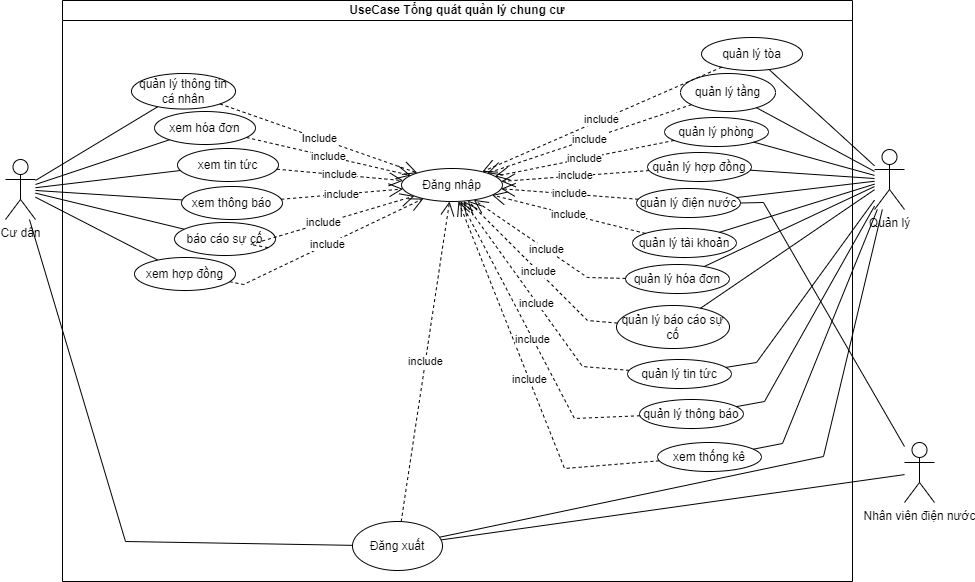

The diagram above was exported from draw.io. Its source (the exported page's mxGraphModel, read from the mxfile embedded in the PNG):
<mxGraphModel dx="1006" dy="559" grid="0" gridSize="10" guides="1" tooltips="1" connect="1" arrows="0" fold="1" page="1" pageScale="1" pageWidth="1169" pageHeight="827" background="#ffffff" math="0" shadow="0">
  <root>
    <mxCell id="0" />
    <mxCell id="1" parent="0" />
    <mxCell id="ZVCgykRuLSJEn90-AZET-1" value="Cư dân" style="shape=umlActor;verticalLabelPosition=bottom;verticalAlign=top;html=1;outlineConnect=0;" parent="1" vertex="1">
      <mxGeometry x="63" y="167" width="30" height="60" as="geometry" />
    </mxCell>
    <mxCell id="ZVCgykRuLSJEn90-AZET-12" value="" style="endArrow=none;html=1;rounded=0;" parent="1" source="ZVCgykRuLSJEn90-AZET-1" target="LwQZIMssA0eHy4fDWsp7-1" edge="1">
      <mxGeometry width="50" height="50" relative="1" as="geometry">
        <mxPoint x="90" y="161" as="sourcePoint" />
        <mxPoint x="199" y="101" as="targetPoint" />
      </mxGeometry>
    </mxCell>
    <mxCell id="ZVCgykRuLSJEn90-AZET-13" value="" style="endArrow=none;html=1;rounded=0;" parent="1" source="ZVCgykRuLSJEn90-AZET-1" target="LwQZIMssA0eHy4fDWsp7-2" edge="1">
      <mxGeometry width="50" height="50" relative="1" as="geometry">
        <mxPoint x="106" y="208" as="sourcePoint" />
        <mxPoint x="214.49599413553028" y="143.63738955444774" as="targetPoint" />
      </mxGeometry>
    </mxCell>
    <mxCell id="ZVCgykRuLSJEn90-AZET-14" value="" style="endArrow=none;html=1;rounded=0;" parent="1" source="ZVCgykRuLSJEn90-AZET-1" target="LwQZIMssA0eHy4fDWsp7-3" edge="1">
      <mxGeometry width="50" height="50" relative="1" as="geometry">
        <mxPoint x="395" y="321" as="sourcePoint" />
        <mxPoint x="262.26108191293224" y="171.65364387407828" as="targetPoint" />
      </mxGeometry>
    </mxCell>
    <mxCell id="ZVCgykRuLSJEn90-AZET-15" value="" style="endArrow=none;html=1;rounded=0;" parent="1" source="ZVCgykRuLSJEn90-AZET-1" target="LwQZIMssA0eHy4fDWsp7-4" edge="1">
      <mxGeometry width="50" height="50" relative="1" as="geometry">
        <mxPoint x="395" y="321" as="sourcePoint" />
        <mxPoint x="211.46120009692527" y="202.5983663198706" as="targetPoint" />
      </mxGeometry>
    </mxCell>
    <mxCell id="ZVCgykRuLSJEn90-AZET-16" value="" style="endArrow=none;html=1;rounded=0;" parent="1" source="ZVCgykRuLSJEn90-AZET-1" target="LwQZIMssA0eHy4fDWsp7-5" edge="1">
      <mxGeometry width="50" height="50" relative="1" as="geometry">
        <mxPoint x="395" y="321" as="sourcePoint" />
        <mxPoint x="186.00791424062118" y="232.61925198526956" as="targetPoint" />
      </mxGeometry>
    </mxCell>
    <mxCell id="ZVCgykRuLSJEn90-AZET-17" value="" style="endArrow=none;html=1;rounded=0;" parent="1" source="ZVCgykRuLSJEn90-AZET-1" target="LwQZIMssA0eHy4fDWsp7-6" edge="1">
      <mxGeometry width="50" height="50" relative="1" as="geometry">
        <mxPoint x="395" y="321" as="sourcePoint" />
        <mxPoint x="170.64441199919315" y="268.7649323070716" as="targetPoint" />
      </mxGeometry>
    </mxCell>
    <mxCell id="ZVCgykRuLSJEn90-AZET-26" value="" style="endArrow=none;html=1;rounded=0;" parent="1" source="ZVCgykRuLSJEn90-AZET-1" target="ZVCgykRuLSJEn90-AZET-24" edge="1">
      <mxGeometry width="50" height="50" relative="1" as="geometry">
        <mxPoint x="395" y="321" as="sourcePoint" />
        <mxPoint x="445" y="271" as="targetPoint" />
        <Array as="points">
          <mxPoint x="183" y="549" />
        </Array>
      </mxGeometry>
    </mxCell>
    <mxCell id="ZVCgykRuLSJEn90-AZET-27" value="Quản lý" style="shape=umlActor;verticalLabelPosition=bottom;verticalAlign=top;html=1;outlineConnect=0;" parent="1" vertex="1">
      <mxGeometry x="932" y="157" width="30" height="60" as="geometry" />
    </mxCell>
    <mxCell id="ZVCgykRuLSJEn90-AZET-33" value="UseCase Tổng quát quản lý chung cư" style="swimlane;whiteSpace=wrap;html=1;startSize=20;" parent="1" vertex="1">
      <mxGeometry x="120" y="8" width="790" height="581" as="geometry">
        <mxRectangle x="122" y="3" width="137" height="26" as="alternateBounds" />
      </mxGeometry>
    </mxCell>
    <mxCell id="ZVCgykRuLSJEn90-AZET-30" value="quản lý tòa" style="ellipse;whiteSpace=wrap;html=1;" parent="ZVCgykRuLSJEn90-AZET-33" vertex="1">
      <mxGeometry x="639" y="37" width="101" height="33" as="geometry" />
    </mxCell>
    <mxCell id="ZVCgykRuLSJEn90-AZET-34" value="quản lý tầng" style="ellipse;whiteSpace=wrap;html=1;" parent="ZVCgykRuLSJEn90-AZET-33" vertex="1">
      <mxGeometry x="618" y="73" width="95" height="38" as="geometry" />
    </mxCell>
    <mxCell id="ZVCgykRuLSJEn90-AZET-35" value="quản lý phòng" style="ellipse;whiteSpace=wrap;html=1;" parent="ZVCgykRuLSJEn90-AZET-33" vertex="1">
      <mxGeometry x="602" y="117" width="104" height="29" as="geometry" />
    </mxCell>
    <mxCell id="ZVCgykRuLSJEn90-AZET-36" value="quản lý hợp đồng" style="ellipse;whiteSpace=wrap;html=1;" parent="ZVCgykRuLSJEn90-AZET-33" vertex="1">
      <mxGeometry x="585" y="152" width="104" height="29" as="geometry" />
    </mxCell>
    <mxCell id="ZVCgykRuLSJEn90-AZET-37" value="quản lý điện nước" style="ellipse;whiteSpace=wrap;html=1;" parent="ZVCgykRuLSJEn90-AZET-33" vertex="1">
      <mxGeometry x="574" y="188" width="104" height="29" as="geometry" />
    </mxCell>
    <mxCell id="ZVCgykRuLSJEn90-AZET-38" value="quản lý tài khoản" style="ellipse;whiteSpace=wrap;html=1;" parent="ZVCgykRuLSJEn90-AZET-33" vertex="1">
      <mxGeometry x="570" y="228" width="104" height="29" as="geometry" />
    </mxCell>
    <mxCell id="ZVCgykRuLSJEn90-AZET-40" value="quản lý báo cáo sự cố" style="ellipse;whiteSpace=wrap;html=1;" parent="ZVCgykRuLSJEn90-AZET-33" vertex="1">
      <mxGeometry x="554" y="305" width="113" height="43" as="geometry" />
    </mxCell>
    <mxCell id="ZVCgykRuLSJEn90-AZET-41" value="quản lý tin tức" style="ellipse;whiteSpace=wrap;html=1;" parent="ZVCgykRuLSJEn90-AZET-33" vertex="1">
      <mxGeometry x="565" y="359" width="104" height="29" as="geometry" />
    </mxCell>
    <mxCell id="ZVCgykRuLSJEn90-AZET-42" value="quản lý thông báo" style="ellipse;whiteSpace=wrap;html=1;" parent="ZVCgykRuLSJEn90-AZET-33" vertex="1">
      <mxGeometry x="577" y="399" width="104" height="29" as="geometry" />
    </mxCell>
    <mxCell id="ZVCgykRuLSJEn90-AZET-39" value="quản lý hóa đơn" style="ellipse;whiteSpace=wrap;html=1;" parent="ZVCgykRuLSJEn90-AZET-33" vertex="1">
      <mxGeometry x="563" y="264" width="104" height="29" as="geometry" />
    </mxCell>
    <mxCell id="ZVCgykRuLSJEn90-AZET-43" value="xem thống kê" style="ellipse;whiteSpace=wrap;html=1;" parent="ZVCgykRuLSJEn90-AZET-33" vertex="1">
      <mxGeometry x="595" y="442" width="104" height="29" as="geometry" />
    </mxCell>
    <mxCell id="ZVCgykRuLSJEn90-AZET-24" value="Đăng xuất" style="ellipse;whiteSpace=wrap;html=1;" parent="ZVCgykRuLSJEn90-AZET-33" vertex="1">
      <mxGeometry x="290" y="521" width="90" height="49" as="geometry" />
    </mxCell>
    <mxCell id="LwQZIMssA0eHy4fDWsp7-1" value="quản lý thông tin cá nhân" style="ellipse;whiteSpace=wrap;html=1;" parent="ZVCgykRuLSJEn90-AZET-33" vertex="1">
      <mxGeometry x="69" y="73" width="104" height="35.5" as="geometry" />
    </mxCell>
    <mxCell id="LwQZIMssA0eHy4fDWsp7-2" value="xem hóa đơn" style="ellipse;whiteSpace=wrap;html=1;" parent="ZVCgykRuLSJEn90-AZET-33" vertex="1">
      <mxGeometry x="92" y="111" width="101" height="33" as="geometry" />
    </mxCell>
    <mxCell id="LwQZIMssA0eHy4fDWsp7-3" value="xem tin tức" style="ellipse;whiteSpace=wrap;html=1;" parent="ZVCgykRuLSJEn90-AZET-33" vertex="1">
      <mxGeometry x="115" y="148" width="101" height="33" as="geometry" />
    </mxCell>
    <mxCell id="LwQZIMssA0eHy4fDWsp7-4" value="xem thông báo" style="ellipse;whiteSpace=wrap;html=1;" parent="ZVCgykRuLSJEn90-AZET-33" vertex="1">
      <mxGeometry x="119" y="186" width="101" height="33" as="geometry" />
    </mxCell>
    <mxCell id="LwQZIMssA0eHy4fDWsp7-5" value="báo cáo sự cố" style="ellipse;whiteSpace=wrap;html=1;" parent="ZVCgykRuLSJEn90-AZET-33" vertex="1">
      <mxGeometry x="112" y="222" width="101" height="33" as="geometry" />
    </mxCell>
    <mxCell id="LwQZIMssA0eHy4fDWsp7-6" value="xem hợp đồng" style="ellipse;whiteSpace=wrap;html=1;" parent="ZVCgykRuLSJEn90-AZET-33" vertex="1">
      <mxGeometry x="72" y="257" width="101" height="33" as="geometry" />
    </mxCell>
    <mxCell id="LwQZIMssA0eHy4fDWsp7-7" value="Đăng nhập" style="ellipse;whiteSpace=wrap;html=1;" parent="ZVCgykRuLSJEn90-AZET-33" vertex="1">
      <mxGeometry x="339" y="168" width="101" height="33" as="geometry" />
    </mxCell>
    <mxCell id="ZVCgykRuLSJEn90-AZET-18" value="Include" style="endArrow=open;endSize=12;dashed=1;html=1;rounded=0;" parent="ZVCgykRuLSJEn90-AZET-33" source="LwQZIMssA0eHy4fDWsp7-1" target="LwQZIMssA0eHy4fDWsp7-7" edge="1">
      <mxGeometry width="160" relative="1" as="geometry">
        <mxPoint x="123.62641750094167" y="107.87944887124445" as="sourcePoint" />
        <mxPoint x="354.2399125661266" y="173.92312699705235" as="targetPoint" />
      </mxGeometry>
    </mxCell>
    <mxCell id="ZVCgykRuLSJEn90-AZET-19" value="include" style="endArrow=open;endSize=12;dashed=1;html=1;rounded=0;" parent="ZVCgykRuLSJEn90-AZET-33" source="LwQZIMssA0eHy4fDWsp7-2" target="LwQZIMssA0eHy4fDWsp7-7" edge="1">
      <mxGeometry width="160" relative="1" as="geometry">
        <mxPoint x="153.14123688222344" y="145.6561599676495" as="sourcePoint" />
        <mxPoint x="350.03863418490437" y="176.71410156854267" as="targetPoint" />
      </mxGeometry>
    </mxCell>
    <mxCell id="ZVCgykRuLSJEn90-AZET-21" value="include" style="endArrow=open;endSize=12;dashed=1;html=1;rounded=0;" parent="ZVCgykRuLSJEn90-AZET-33" source="LwQZIMssA0eHy4fDWsp7-3" target="LwQZIMssA0eHy4fDWsp7-7" edge="1">
      <mxGeometry width="160" relative="1" as="geometry">
        <mxPoint x="177.38835833181042" y="207.33886887160702" as="sourcePoint" />
        <mxPoint x="345.9444611099036" y="181.5987949470948" as="targetPoint" />
      </mxGeometry>
    </mxCell>
    <mxCell id="ZVCgykRuLSJEn90-AZET-20" value="include" style="endArrow=open;endSize=12;dashed=1;html=1;rounded=0;" parent="ZVCgykRuLSJEn90-AZET-33" source="LwQZIMssA0eHy4fDWsp7-4" target="LwQZIMssA0eHy4fDWsp7-7" edge="1">
      <mxGeometry width="160" relative="1" as="geometry">
        <mxPoint x="210" y="210" as="sourcePoint" />
        <mxPoint x="345.64892703863234" y="188.7394849785403" as="targetPoint" />
      </mxGeometry>
    </mxCell>
    <mxCell id="ZVCgykRuLSJEn90-AZET-22" value="include" style="endArrow=open;endSize=12;dashed=1;html=1;rounded=0;" parent="ZVCgykRuLSJEn90-AZET-33" source="LwQZIMssA0eHy4fDWsp7-5" target="LwQZIMssA0eHy4fDWsp7-7" edge="1">
      <mxGeometry width="160" relative="1" as="geometry">
        <mxPoint x="140.52013381059032" y="248.97427297041997" as="sourcePoint" />
        <mxPoint x="351.9735917811454" y="195.70870189293237" as="targetPoint" />
        <Array as="points">
          <mxPoint x="188" y="244" />
        </Array>
      </mxGeometry>
    </mxCell>
    <mxCell id="ZVCgykRuLSJEn90-AZET-23" value="include" style="endArrow=open;endSize=12;dashed=1;html=1;rounded=0;" parent="ZVCgykRuLSJEn90-AZET-33" source="LwQZIMssA0eHy4fDWsp7-6" target="LwQZIMssA0eHy4fDWsp7-7" edge="1">
      <mxGeometry width="160" relative="1" as="geometry">
        <mxPoint x="107.29122032698774" y="290.6423983060844" as="sourcePoint" />
        <mxPoint x="358.4653106001879" y="199.07475515136684" as="targetPoint" />
        <Array as="points">
          <mxPoint x="181" y="284" />
        </Array>
      </mxGeometry>
    </mxCell>
    <mxCell id="ZVCgykRuLSJEn90-AZET-68" value="include" style="endArrow=open;endSize=12;dashed=1;html=1;rounded=0;" parent="ZVCgykRuLSJEn90-AZET-33" source="ZVCgykRuLSJEn90-AZET-24" target="LwQZIMssA0eHy4fDWsp7-7" edge="1">
      <mxGeometry width="160" relative="1" as="geometry">
        <mxPoint x="581" y="478" as="sourcePoint" />
        <mxPoint x="383.13275153128257" y="203.92140937249314" as="targetPoint" />
        <Array as="points" />
      </mxGeometry>
    </mxCell>
    <mxCell id="ZVCgykRuLSJEn90-AZET-54" value="include" style="endArrow=open;endSize=12;dashed=1;html=1;rounded=0;" parent="ZVCgykRuLSJEn90-AZET-33" source="ZVCgykRuLSJEn90-AZET-43" target="LwQZIMssA0eHy4fDWsp7-7" edge="1">
      <mxGeometry width="160" relative="1" as="geometry">
        <mxPoint x="735" y="178" as="sourcePoint" />
        <mxPoint x="394.42548273210446" y="203.70857504742162" as="targetPoint" />
        <Array as="points">
          <mxPoint x="502" y="468" />
        </Array>
      </mxGeometry>
    </mxCell>
    <mxCell id="ZVCgykRuLSJEn90-AZET-53" value="include" style="endArrow=open;endSize=12;dashed=1;html=1;rounded=0;" parent="ZVCgykRuLSJEn90-AZET-33" source="ZVCgykRuLSJEn90-AZET-42" target="LwQZIMssA0eHy4fDWsp7-7" edge="1">
      <mxGeometry width="160" relative="1" as="geometry">
        <mxPoint x="725" y="168" as="sourcePoint" />
        <mxPoint x="396.698293083914" y="203.50003196374428" as="targetPoint" />
        <Array as="points">
          <mxPoint x="512" y="418" />
        </Array>
      </mxGeometry>
    </mxCell>
    <mxCell id="ZVCgykRuLSJEn90-AZET-52" value="include" style="endArrow=open;endSize=12;dashed=1;html=1;rounded=0;" parent="ZVCgykRuLSJEn90-AZET-33" source="ZVCgykRuLSJEn90-AZET-41" target="LwQZIMssA0eHy4fDWsp7-7" edge="1">
      <mxGeometry width="160" relative="1" as="geometry">
        <mxPoint x="715" y="158" as="sourcePoint" />
        <mxPoint x="399.9983373022858" y="203.09173469482312" as="targetPoint" />
        <Array as="points">
          <mxPoint x="520" y="366" />
        </Array>
      </mxGeometry>
    </mxCell>
    <mxCell id="ZVCgykRuLSJEn90-AZET-51" value="include" style="endArrow=open;endSize=12;dashed=1;html=1;rounded=0;" parent="ZVCgykRuLSJEn90-AZET-33" source="ZVCgykRuLSJEn90-AZET-40" target="LwQZIMssA0eHy4fDWsp7-7" edge="1">
      <mxGeometry width="160" relative="1" as="geometry">
        <mxPoint x="705" y="148" as="sourcePoint" />
        <mxPoint x="400" y="194" as="targetPoint" />
        <Array as="points">
          <mxPoint x="525" y="320" />
        </Array>
      </mxGeometry>
    </mxCell>
    <mxCell id="ZVCgykRuLSJEn90-AZET-50" value="include" style="endArrow=open;endSize=12;dashed=1;html=1;rounded=0;" parent="ZVCgykRuLSJEn90-AZET-33" source="ZVCgykRuLSJEn90-AZET-39" target="LwQZIMssA0eHy4fDWsp7-7" edge="1">
      <mxGeometry width="160" relative="1" as="geometry">
        <mxPoint x="695" y="138" as="sourcePoint" />
        <mxPoint x="410.3290298510999" y="200.88363562644986" as="targetPoint" />
        <Array as="points">
          <mxPoint x="525" y="277" />
        </Array>
      </mxGeometry>
    </mxCell>
    <mxCell id="ZVCgykRuLSJEn90-AZET-49" value="include" style="endArrow=open;endSize=12;dashed=1;html=1;rounded=0;" parent="ZVCgykRuLSJEn90-AZET-33" source="ZVCgykRuLSJEn90-AZET-38" target="LwQZIMssA0eHy4fDWsp7-7" edge="1">
      <mxGeometry width="160" relative="1" as="geometry">
        <mxPoint x="685" y="128" as="sourcePoint" />
        <mxPoint x="423.79078983155864" y="194.42372349105904" as="targetPoint" />
      </mxGeometry>
    </mxCell>
    <mxCell id="ZVCgykRuLSJEn90-AZET-48" value="include" style="endArrow=open;endSize=12;dashed=1;html=1;rounded=0;" parent="ZVCgykRuLSJEn90-AZET-33" source="ZVCgykRuLSJEn90-AZET-37" target="LwQZIMssA0eHy4fDWsp7-7" edge="1">
      <mxGeometry width="160" relative="1" as="geometry">
        <mxPoint x="675" y="118" as="sourcePoint" />
        <mxPoint x="428.4628661652255" y="188.44924152639692" as="targetPoint" />
      </mxGeometry>
    </mxCell>
    <mxCell id="ZVCgykRuLSJEn90-AZET-47" value="include" style="endArrow=open;endSize=12;dashed=1;html=1;rounded=0;" parent="ZVCgykRuLSJEn90-AZET-33" source="ZVCgykRuLSJEn90-AZET-36" target="LwQZIMssA0eHy4fDWsp7-7" edge="1">
      <mxGeometry width="160" relative="1" as="geometry">
        <mxPoint x="610" y="180" as="sourcePoint" />
        <mxPoint x="428.38844619609404" y="182.3544780890968" as="targetPoint" />
      </mxGeometry>
    </mxCell>
    <mxCell id="ZVCgykRuLSJEn90-AZET-46" value="include" style="endArrow=open;endSize=12;dashed=1;html=1;rounded=0;" parent="ZVCgykRuLSJEn90-AZET-33" source="ZVCgykRuLSJEn90-AZET-35" target="LwQZIMssA0eHy4fDWsp7-7" edge="1">
      <mxGeometry width="160" relative="1" as="geometry">
        <mxPoint x="655" y="98" as="sourcePoint" />
        <mxPoint x="425.1688235167471" y="177.78046265953412" as="targetPoint" />
      </mxGeometry>
    </mxCell>
    <mxCell id="ZVCgykRuLSJEn90-AZET-45" value="include" style="endArrow=open;endSize=12;dashed=1;html=1;rounded=0;" parent="ZVCgykRuLSJEn90-AZET-33" source="ZVCgykRuLSJEn90-AZET-34" target="LwQZIMssA0eHy4fDWsp7-7" edge="1">
      <mxGeometry width="160" relative="1" as="geometry">
        <mxPoint x="645" y="88" as="sourcePoint" />
        <mxPoint x="420.44720676094767" y="174.31082651522274" as="targetPoint" />
      </mxGeometry>
    </mxCell>
    <mxCell id="ZVCgykRuLSJEn90-AZET-44" value="include" style="endArrow=open;endSize=12;dashed=1;html=1;rounded=0;" parent="ZVCgykRuLSJEn90-AZET-33" source="ZVCgykRuLSJEn90-AZET-30" target="LwQZIMssA0eHy4fDWsp7-7" edge="1">
      <mxGeometry width="160" relative="1" as="geometry">
        <mxPoint x="314" y="290" as="sourcePoint" />
        <mxPoint x="416.8129901281786" y="172.46915663271648" as="targetPoint" />
      </mxGeometry>
    </mxCell>
    <mxCell id="ZVCgykRuLSJEn90-AZET-56" value="" style="endArrow=none;html=1;rounded=0;" parent="1" source="ZVCgykRuLSJEn90-AZET-30" target="ZVCgykRuLSJEn90-AZET-27" edge="1">
      <mxGeometry width="50" height="50" relative="1" as="geometry">
        <mxPoint x="515" y="307" as="sourcePoint" />
        <mxPoint x="565" y="257" as="targetPoint" />
      </mxGeometry>
    </mxCell>
    <mxCell id="ZVCgykRuLSJEn90-AZET-57" value="" style="endArrow=none;html=1;rounded=0;" parent="1" source="ZVCgykRuLSJEn90-AZET-34" target="ZVCgykRuLSJEn90-AZET-27" edge="1">
      <mxGeometry width="50" height="50" relative="1" as="geometry">
        <mxPoint x="838" y="82" as="sourcePoint" />
        <mxPoint x="942" y="183" as="targetPoint" />
      </mxGeometry>
    </mxCell>
    <mxCell id="ZVCgykRuLSJEn90-AZET-58" value="" style="endArrow=none;html=1;rounded=0;" parent="1" source="ZVCgykRuLSJEn90-AZET-35" target="ZVCgykRuLSJEn90-AZET-27" edge="1">
      <mxGeometry width="50" height="50" relative="1" as="geometry">
        <mxPoint x="848" y="92" as="sourcePoint" />
        <mxPoint x="952" y="193" as="targetPoint" />
      </mxGeometry>
    </mxCell>
    <mxCell id="ZVCgykRuLSJEn90-AZET-59" value="" style="endArrow=none;html=1;rounded=0;" parent="1" source="ZVCgykRuLSJEn90-AZET-36" target="ZVCgykRuLSJEn90-AZET-27" edge="1">
      <mxGeometry width="50" height="50" relative="1" as="geometry">
        <mxPoint x="858" y="102" as="sourcePoint" />
        <mxPoint x="962" y="203" as="targetPoint" />
      </mxGeometry>
    </mxCell>
    <mxCell id="ZVCgykRuLSJEn90-AZET-60" value="" style="endArrow=none;html=1;rounded=0;" parent="1" source="ZVCgykRuLSJEn90-AZET-37" target="ZVCgykRuLSJEn90-AZET-27" edge="1">
      <mxGeometry width="50" height="50" relative="1" as="geometry">
        <mxPoint x="868" y="112" as="sourcePoint" />
        <mxPoint x="972" y="213" as="targetPoint" />
      </mxGeometry>
    </mxCell>
    <mxCell id="ZVCgykRuLSJEn90-AZET-61" value="" style="endArrow=none;html=1;rounded=0;" parent="1" source="ZVCgykRuLSJEn90-AZET-38" target="ZVCgykRuLSJEn90-AZET-27" edge="1">
      <mxGeometry width="50" height="50" relative="1" as="geometry">
        <mxPoint x="878" y="122" as="sourcePoint" />
        <mxPoint x="982" y="223" as="targetPoint" />
      </mxGeometry>
    </mxCell>
    <mxCell id="ZVCgykRuLSJEn90-AZET-62" value="" style="endArrow=none;html=1;rounded=0;" parent="1" source="ZVCgykRuLSJEn90-AZET-39" target="ZVCgykRuLSJEn90-AZET-27" edge="1">
      <mxGeometry width="50" height="50" relative="1" as="geometry">
        <mxPoint x="888" y="132" as="sourcePoint" />
        <mxPoint x="992" y="233" as="targetPoint" />
      </mxGeometry>
    </mxCell>
    <mxCell id="ZVCgykRuLSJEn90-AZET-63" value="" style="endArrow=none;html=1;rounded=0;" parent="1" source="ZVCgykRuLSJEn90-AZET-40" target="ZVCgykRuLSJEn90-AZET-27" edge="1">
      <mxGeometry width="50" height="50" relative="1" as="geometry">
        <mxPoint x="898" y="142" as="sourcePoint" />
        <mxPoint x="1002" y="243" as="targetPoint" />
      </mxGeometry>
    </mxCell>
    <mxCell id="ZVCgykRuLSJEn90-AZET-64" value="" style="endArrow=none;html=1;rounded=0;" parent="1" source="ZVCgykRuLSJEn90-AZET-41" target="ZVCgykRuLSJEn90-AZET-27" edge="1">
      <mxGeometry width="50" height="50" relative="1" as="geometry">
        <mxPoint x="908" y="152" as="sourcePoint" />
        <mxPoint x="1012" y="253" as="targetPoint" />
        <Array as="points">
          <mxPoint x="814" y="370" />
        </Array>
      </mxGeometry>
    </mxCell>
    <mxCell id="ZVCgykRuLSJEn90-AZET-65" value="" style="endArrow=none;html=1;rounded=0;" parent="1" source="ZVCgykRuLSJEn90-AZET-42" target="ZVCgykRuLSJEn90-AZET-27" edge="1">
      <mxGeometry width="50" height="50" relative="1" as="geometry">
        <mxPoint x="918" y="162" as="sourcePoint" />
        <mxPoint x="1022" y="263" as="targetPoint" />
        <Array as="points">
          <mxPoint x="822" y="409" />
        </Array>
      </mxGeometry>
    </mxCell>
    <mxCell id="ZVCgykRuLSJEn90-AZET-66" value="" style="endArrow=none;html=1;rounded=0;" parent="1" source="ZVCgykRuLSJEn90-AZET-43" target="ZVCgykRuLSJEn90-AZET-27" edge="1">
      <mxGeometry width="50" height="50" relative="1" as="geometry">
        <mxPoint x="928" y="172" as="sourcePoint" />
        <mxPoint x="1032" y="273" as="targetPoint" />
        <Array as="points">
          <mxPoint x="840" y="451" />
        </Array>
      </mxGeometry>
    </mxCell>
    <mxCell id="ZVCgykRuLSJEn90-AZET-67" value="" style="endArrow=none;html=1;rounded=0;" parent="1" source="ZVCgykRuLSJEn90-AZET-27" target="ZVCgykRuLSJEn90-AZET-24" edge="1">
      <mxGeometry width="50" height="50" relative="1" as="geometry">
        <mxPoint x="938" y="182" as="sourcePoint" />
        <mxPoint x="1042" y="283" as="targetPoint" />
        <Array as="points">
          <mxPoint x="881" y="464" />
        </Array>
      </mxGeometry>
    </mxCell>
    <mxCell id="ZVCgykRuLSJEn90-AZET-70" value="Nhân viên điện nước" style="shape=umlActor;verticalLabelPosition=bottom;verticalAlign=top;html=1;" parent="1" vertex="1">
      <mxGeometry x="962" y="450" width="30" height="60" as="geometry" />
    </mxCell>
    <mxCell id="ZVCgykRuLSJEn90-AZET-73" value="" style="endArrow=none;html=1;rounded=0;" parent="1" source="ZVCgykRuLSJEn90-AZET-37" target="ZVCgykRuLSJEn90-AZET-70" edge="1">
      <mxGeometry width="50" height="50" relative="1" as="geometry">
        <mxPoint x="828" y="464" as="sourcePoint" />
        <mxPoint x="945" y="227" as="targetPoint" />
        <Array as="points">
          <mxPoint x="821" y="210" />
        </Array>
      </mxGeometry>
    </mxCell>
    <mxCell id="ZVCgykRuLSJEn90-AZET-74" value="" style="endArrow=none;html=1;rounded=0;" parent="1" source="ZVCgykRuLSJEn90-AZET-24" target="ZVCgykRuLSJEn90-AZET-70" edge="1">
      <mxGeometry width="50" height="50" relative="1" as="geometry">
        <mxPoint x="838" y="474" as="sourcePoint" />
        <mxPoint x="955" y="237" as="targetPoint" />
        <Array as="points" />
      </mxGeometry>
    </mxCell>
  </root>
</mxGraphModel>